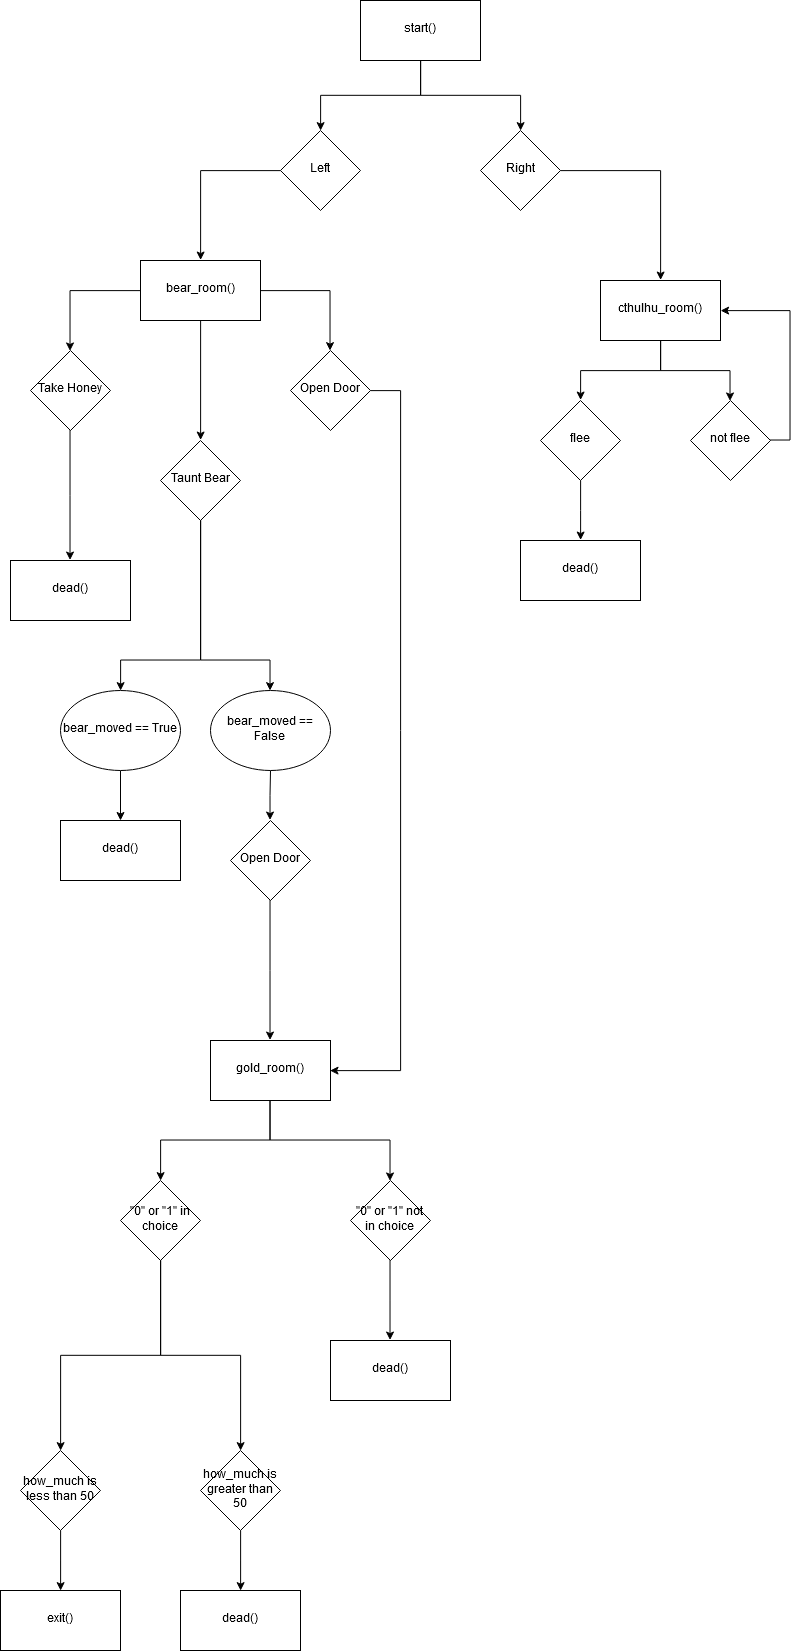

The diagram above was exported from draw.io. Its source (the exported page's mxGraphModel, read from the mxfile embedded in the PNG):
<mxGraphModel dx="824" dy="914" grid="1" gridSize="10" guides="1" tooltips="1" connect="1" arrows="1" fold="1" page="1" pageScale="1" pageWidth="850" pageHeight="1100" math="0" shadow="0">
  <root>
    <mxCell id="0" />
    <mxCell id="1" parent="0" />
    <mxCell id="_xsx2UO10-jZMJFtNLIc-5" style="edgeStyle=orthogonalEdgeStyle;rounded=0;orthogonalLoop=1;jettySize=auto;html=1;exitX=0.5;exitY=1;exitDx=0;exitDy=0;entryX=0.5;entryY=0;entryDx=0;entryDy=0;" edge="1" parent="1" source="_xsx2UO10-jZMJFtNLIc-1" target="_xsx2UO10-jZMJFtNLIc-2">
      <mxGeometry relative="1" as="geometry" />
    </mxCell>
    <mxCell id="_xsx2UO10-jZMJFtNLIc-7" style="edgeStyle=orthogonalEdgeStyle;rounded=0;orthogonalLoop=1;jettySize=auto;html=1;exitX=0.5;exitY=1;exitDx=0;exitDy=0;entryX=0.5;entryY=0;entryDx=0;entryDy=0;" edge="1" parent="1" source="_xsx2UO10-jZMJFtNLIc-1" target="_xsx2UO10-jZMJFtNLIc-3">
      <mxGeometry relative="1" as="geometry" />
    </mxCell>
    <mxCell id="_xsx2UO10-jZMJFtNLIc-1" value="start()" style="rounded=0;whiteSpace=wrap;html=1;" vertex="1" parent="1">
      <mxGeometry x="370" y="70" width="120" height="60" as="geometry" />
    </mxCell>
    <mxCell id="_xsx2UO10-jZMJFtNLIc-42" style="edgeStyle=orthogonalEdgeStyle;rounded=0;orthogonalLoop=1;jettySize=auto;html=1;entryX=0.5;entryY=0;entryDx=0;entryDy=0;" edge="1" parent="1" source="_xsx2UO10-jZMJFtNLIc-2" target="_xsx2UO10-jZMJFtNLIc-9">
      <mxGeometry relative="1" as="geometry" />
    </mxCell>
    <mxCell id="_xsx2UO10-jZMJFtNLIc-2" value="Left" style="rhombus;whiteSpace=wrap;html=1;" vertex="1" parent="1">
      <mxGeometry x="290" y="200" width="80" height="80" as="geometry" />
    </mxCell>
    <mxCell id="_xsx2UO10-jZMJFtNLIc-48" style="edgeStyle=orthogonalEdgeStyle;rounded=0;orthogonalLoop=1;jettySize=auto;html=1;entryX=0.5;entryY=0;entryDx=0;entryDy=0;" edge="1" parent="1" source="_xsx2UO10-jZMJFtNLIc-3" target="_xsx2UO10-jZMJFtNLIc-43">
      <mxGeometry relative="1" as="geometry" />
    </mxCell>
    <mxCell id="_xsx2UO10-jZMJFtNLIc-3" value="Right" style="rhombus;whiteSpace=wrap;html=1;" vertex="1" parent="1">
      <mxGeometry x="490" y="200" width="80" height="80" as="geometry" />
    </mxCell>
    <mxCell id="_xsx2UO10-jZMJFtNLIc-25" style="edgeStyle=orthogonalEdgeStyle;rounded=0;orthogonalLoop=1;jettySize=auto;html=1;" edge="1" parent="1" source="_xsx2UO10-jZMJFtNLIc-9" target="_xsx2UO10-jZMJFtNLIc-10">
      <mxGeometry relative="1" as="geometry" />
    </mxCell>
    <mxCell id="_xsx2UO10-jZMJFtNLIc-26" style="edgeStyle=orthogonalEdgeStyle;rounded=0;orthogonalLoop=1;jettySize=auto;html=1;exitX=1;exitY=0.5;exitDx=0;exitDy=0;entryX=0.5;entryY=0;entryDx=0;entryDy=0;" edge="1" parent="1" source="_xsx2UO10-jZMJFtNLIc-9" target="_xsx2UO10-jZMJFtNLIc-12">
      <mxGeometry relative="1" as="geometry" />
    </mxCell>
    <mxCell id="_xsx2UO10-jZMJFtNLIc-27" style="edgeStyle=orthogonalEdgeStyle;rounded=0;orthogonalLoop=1;jettySize=auto;html=1;exitX=0.5;exitY=1;exitDx=0;exitDy=0;entryX=0.5;entryY=0;entryDx=0;entryDy=0;" edge="1" parent="1" source="_xsx2UO10-jZMJFtNLIc-9" target="_xsx2UO10-jZMJFtNLIc-11">
      <mxGeometry relative="1" as="geometry" />
    </mxCell>
    <mxCell id="_xsx2UO10-jZMJFtNLIc-9" value="bear_room()" style="rounded=0;whiteSpace=wrap;html=1;" vertex="1" parent="1">
      <mxGeometry x="150" y="330" width="120" height="60" as="geometry" />
    </mxCell>
    <mxCell id="_xsx2UO10-jZMJFtNLIc-24" style="edgeStyle=orthogonalEdgeStyle;rounded=0;orthogonalLoop=1;jettySize=auto;html=1;entryX=0.5;entryY=0;entryDx=0;entryDy=0;" edge="1" parent="1" source="_xsx2UO10-jZMJFtNLIc-10" target="_xsx2UO10-jZMJFtNLIc-15">
      <mxGeometry relative="1" as="geometry" />
    </mxCell>
    <mxCell id="_xsx2UO10-jZMJFtNLIc-10" value="Take Honey" style="rhombus;whiteSpace=wrap;html=1;" vertex="1" parent="1">
      <mxGeometry x="40" y="420" width="80" height="80" as="geometry" />
    </mxCell>
    <mxCell id="_xsx2UO10-jZMJFtNLIc-28" style="edgeStyle=orthogonalEdgeStyle;rounded=0;orthogonalLoop=1;jettySize=auto;html=1;entryX=0.5;entryY=0;entryDx=0;entryDy=0;exitX=0.5;exitY=1;exitDx=0;exitDy=0;" edge="1" parent="1" source="_xsx2UO10-jZMJFtNLIc-11" target="_xsx2UO10-jZMJFtNLIc-18">
      <mxGeometry relative="1" as="geometry">
        <mxPoint x="210" y="610" as="sourcePoint" />
        <Array as="points">
          <mxPoint x="210" y="730" />
          <mxPoint x="130" y="730" />
        </Array>
      </mxGeometry>
    </mxCell>
    <mxCell id="_xsx2UO10-jZMJFtNLIc-29" style="edgeStyle=orthogonalEdgeStyle;rounded=0;orthogonalLoop=1;jettySize=auto;html=1;entryX=0.5;entryY=0;entryDx=0;entryDy=0;" edge="1" parent="1" source="_xsx2UO10-jZMJFtNLIc-11" target="_xsx2UO10-jZMJFtNLIc-19">
      <mxGeometry relative="1" as="geometry">
        <Array as="points">
          <mxPoint x="210" y="730" />
          <mxPoint x="280" y="730" />
        </Array>
      </mxGeometry>
    </mxCell>
    <mxCell id="_xsx2UO10-jZMJFtNLIc-11" value="Taunt Bear" style="rhombus;whiteSpace=wrap;html=1;" vertex="1" parent="1">
      <mxGeometry x="170" y="510" width="80" height="80" as="geometry" />
    </mxCell>
    <mxCell id="_xsx2UO10-jZMJFtNLIc-37" value="" style="edgeStyle=orthogonalEdgeStyle;rounded=0;orthogonalLoop=1;jettySize=auto;html=1;entryX=1;entryY=0.5;entryDx=0;entryDy=0;" edge="1" parent="1" source="_xsx2UO10-jZMJFtNLIc-12" target="_xsx2UO10-jZMJFtNLIc-21">
      <mxGeometry relative="1" as="geometry">
        <mxPoint x="420" y="1150" as="targetPoint" />
        <Array as="points">
          <mxPoint x="410" y="460" />
          <mxPoint x="410" y="1140" />
        </Array>
      </mxGeometry>
    </mxCell>
    <mxCell id="_xsx2UO10-jZMJFtNLIc-12" value="Open Door" style="rhombus;whiteSpace=wrap;html=1;" vertex="1" parent="1">
      <mxGeometry x="300" y="420" width="80" height="80" as="geometry" />
    </mxCell>
    <mxCell id="_xsx2UO10-jZMJFtNLIc-15" value="dead()" style="rounded=0;whiteSpace=wrap;html=1;" vertex="1" parent="1">
      <mxGeometry x="20" y="630" width="120" height="60" as="geometry" />
    </mxCell>
    <mxCell id="_xsx2UO10-jZMJFtNLIc-63" style="edgeStyle=orthogonalEdgeStyle;rounded=0;orthogonalLoop=1;jettySize=auto;html=1;entryX=0.5;entryY=0;entryDx=0;entryDy=0;" edge="1" parent="1" source="_xsx2UO10-jZMJFtNLIc-17" target="_xsx2UO10-jZMJFtNLIc-21">
      <mxGeometry relative="1" as="geometry" />
    </mxCell>
    <mxCell id="_xsx2UO10-jZMJFtNLIc-17" value="Open Door" style="rhombus;whiteSpace=wrap;html=1;" vertex="1" parent="1">
      <mxGeometry x="240" y="890" width="80" height="80" as="geometry" />
    </mxCell>
    <mxCell id="_xsx2UO10-jZMJFtNLIc-61" style="edgeStyle=orthogonalEdgeStyle;rounded=0;orthogonalLoop=1;jettySize=auto;html=1;entryX=0.5;entryY=0;entryDx=0;entryDy=0;" edge="1" parent="1" source="_xsx2UO10-jZMJFtNLIc-18">
      <mxGeometry relative="1" as="geometry">
        <mxPoint x="130" y="890" as="targetPoint" />
      </mxGeometry>
    </mxCell>
    <mxCell id="_xsx2UO10-jZMJFtNLIc-18" value="bear_moved == True" style="ellipse;whiteSpace=wrap;html=1;" vertex="1" parent="1">
      <mxGeometry x="70" y="760" width="120" height="80" as="geometry" />
    </mxCell>
    <mxCell id="_xsx2UO10-jZMJFtNLIc-62" style="edgeStyle=orthogonalEdgeStyle;rounded=0;orthogonalLoop=1;jettySize=auto;html=1;entryX=0.5;entryY=0;entryDx=0;entryDy=0;" edge="1" parent="1" source="_xsx2UO10-jZMJFtNLIc-19" target="_xsx2UO10-jZMJFtNLIc-17">
      <mxGeometry relative="1" as="geometry" />
    </mxCell>
    <mxCell id="_xsx2UO10-jZMJFtNLIc-19" value="bear_moved == False" style="ellipse;whiteSpace=wrap;html=1;" vertex="1" parent="1">
      <mxGeometry x="220" y="760" width="120" height="80" as="geometry" />
    </mxCell>
    <mxCell id="_xsx2UO10-jZMJFtNLIc-65" style="edgeStyle=orthogonalEdgeStyle;rounded=0;orthogonalLoop=1;jettySize=auto;html=1;exitX=0.5;exitY=1;exitDx=0;exitDy=0;" edge="1" parent="1" source="_xsx2UO10-jZMJFtNLIc-21" target="_xsx2UO10-jZMJFtNLIc-53">
      <mxGeometry relative="1" as="geometry" />
    </mxCell>
    <mxCell id="_xsx2UO10-jZMJFtNLIc-66" style="edgeStyle=orthogonalEdgeStyle;rounded=0;orthogonalLoop=1;jettySize=auto;html=1;exitX=0.5;exitY=1;exitDx=0;exitDy=0;" edge="1" parent="1" source="_xsx2UO10-jZMJFtNLIc-21" target="_xsx2UO10-jZMJFtNLIc-54">
      <mxGeometry relative="1" as="geometry" />
    </mxCell>
    <mxCell id="_xsx2UO10-jZMJFtNLIc-21" value="gold_room()" style="rounded=0;whiteSpace=wrap;html=1;" vertex="1" parent="1">
      <mxGeometry x="220" y="1110" width="120" height="60" as="geometry" />
    </mxCell>
    <mxCell id="_xsx2UO10-jZMJFtNLIc-49" style="edgeStyle=orthogonalEdgeStyle;rounded=0;orthogonalLoop=1;jettySize=auto;html=1;entryX=0.5;entryY=0;entryDx=0;entryDy=0;" edge="1" parent="1" source="_xsx2UO10-jZMJFtNLIc-43" target="_xsx2UO10-jZMJFtNLIc-44">
      <mxGeometry relative="1" as="geometry" />
    </mxCell>
    <mxCell id="_xsx2UO10-jZMJFtNLIc-72" style="edgeStyle=orthogonalEdgeStyle;rounded=0;orthogonalLoop=1;jettySize=auto;html=1;" edge="1" parent="1" source="_xsx2UO10-jZMJFtNLIc-43" target="_xsx2UO10-jZMJFtNLIc-45">
      <mxGeometry relative="1" as="geometry" />
    </mxCell>
    <mxCell id="_xsx2UO10-jZMJFtNLIc-43" value="cthulhu_room()" style="rounded=0;whiteSpace=wrap;html=1;" vertex="1" parent="1">
      <mxGeometry x="610" y="350" width="120" height="60" as="geometry" />
    </mxCell>
    <mxCell id="_xsx2UO10-jZMJFtNLIc-52" style="edgeStyle=orthogonalEdgeStyle;rounded=0;orthogonalLoop=1;jettySize=auto;html=1;entryX=0.5;entryY=0;entryDx=0;entryDy=0;" edge="1" parent="1" source="_xsx2UO10-jZMJFtNLIc-44" target="_xsx2UO10-jZMJFtNLIc-46">
      <mxGeometry relative="1" as="geometry" />
    </mxCell>
    <mxCell id="_xsx2UO10-jZMJFtNLIc-44" value="flee" style="rhombus;whiteSpace=wrap;html=1;" vertex="1" parent="1">
      <mxGeometry x="550" y="470" width="80" height="80" as="geometry" />
    </mxCell>
    <mxCell id="_xsx2UO10-jZMJFtNLIc-47" style="edgeStyle=orthogonalEdgeStyle;rounded=0;orthogonalLoop=1;jettySize=auto;html=1;exitX=1;exitY=0.5;exitDx=0;exitDy=0;entryX=1;entryY=0.5;entryDx=0;entryDy=0;" edge="1" parent="1" source="_xsx2UO10-jZMJFtNLIc-45" target="_xsx2UO10-jZMJFtNLIc-43">
      <mxGeometry relative="1" as="geometry" />
    </mxCell>
    <mxCell id="_xsx2UO10-jZMJFtNLIc-45" value="not flee" style="rhombus;whiteSpace=wrap;html=1;" vertex="1" parent="1">
      <mxGeometry x="700" y="470" width="80" height="80" as="geometry" />
    </mxCell>
    <mxCell id="_xsx2UO10-jZMJFtNLIc-46" value="dead()" style="rounded=0;whiteSpace=wrap;html=1;" vertex="1" parent="1">
      <mxGeometry x="530" y="610" width="120" height="60" as="geometry" />
    </mxCell>
    <mxCell id="_xsx2UO10-jZMJFtNLIc-67" style="edgeStyle=orthogonalEdgeStyle;rounded=0;orthogonalLoop=1;jettySize=auto;html=1;entryX=0.5;entryY=0;entryDx=0;entryDy=0;exitX=0.5;exitY=1;exitDx=0;exitDy=0;" edge="1" parent="1" source="_xsx2UO10-jZMJFtNLIc-53" target="_xsx2UO10-jZMJFtNLIc-56">
      <mxGeometry relative="1" as="geometry" />
    </mxCell>
    <mxCell id="_xsx2UO10-jZMJFtNLIc-68" style="edgeStyle=orthogonalEdgeStyle;rounded=0;orthogonalLoop=1;jettySize=auto;html=1;" edge="1" parent="1" source="_xsx2UO10-jZMJFtNLIc-53" target="_xsx2UO10-jZMJFtNLIc-57">
      <mxGeometry relative="1" as="geometry" />
    </mxCell>
    <mxCell id="_xsx2UO10-jZMJFtNLIc-53" value="&quot;0&quot; or &quot;1&quot; in choice" style="rhombus;whiteSpace=wrap;html=1;" vertex="1" parent="1">
      <mxGeometry x="130" y="1250" width="80" height="80" as="geometry" />
    </mxCell>
    <mxCell id="_xsx2UO10-jZMJFtNLIc-69" style="edgeStyle=orthogonalEdgeStyle;rounded=0;orthogonalLoop=1;jettySize=auto;html=1;entryX=0.5;entryY=0;entryDx=0;entryDy=0;" edge="1" parent="1" source="_xsx2UO10-jZMJFtNLIc-54" target="_xsx2UO10-jZMJFtNLIc-55">
      <mxGeometry relative="1" as="geometry" />
    </mxCell>
    <mxCell id="_xsx2UO10-jZMJFtNLIc-54" value="&quot;0&quot; or &quot;1&quot; not in choice" style="rhombus;whiteSpace=wrap;html=1;" vertex="1" parent="1">
      <mxGeometry x="360" y="1250" width="80" height="80" as="geometry" />
    </mxCell>
    <mxCell id="_xsx2UO10-jZMJFtNLIc-55" value="dead()" style="rounded=0;whiteSpace=wrap;html=1;" vertex="1" parent="1">
      <mxGeometry x="340" y="1410" width="120" height="60" as="geometry" />
    </mxCell>
    <mxCell id="_xsx2UO10-jZMJFtNLIc-71" style="edgeStyle=orthogonalEdgeStyle;rounded=0;orthogonalLoop=1;jettySize=auto;html=1;entryX=0.5;entryY=0;entryDx=0;entryDy=0;" edge="1" parent="1" source="_xsx2UO10-jZMJFtNLIc-56" target="_xsx2UO10-jZMJFtNLIc-59">
      <mxGeometry relative="1" as="geometry" />
    </mxCell>
    <mxCell id="_xsx2UO10-jZMJFtNLIc-56" value="how_much is less than 50" style="rhombus;whiteSpace=wrap;html=1;" vertex="1" parent="1">
      <mxGeometry x="30" y="1520" width="80" height="80" as="geometry" />
    </mxCell>
    <mxCell id="_xsx2UO10-jZMJFtNLIc-70" style="edgeStyle=orthogonalEdgeStyle;rounded=0;orthogonalLoop=1;jettySize=auto;html=1;entryX=0.5;entryY=0;entryDx=0;entryDy=0;" edge="1" parent="1" source="_xsx2UO10-jZMJFtNLIc-57" target="_xsx2UO10-jZMJFtNLIc-60">
      <mxGeometry relative="1" as="geometry" />
    </mxCell>
    <mxCell id="_xsx2UO10-jZMJFtNLIc-57" value="how_much is greater than 50" style="rhombus;whiteSpace=wrap;html=1;" vertex="1" parent="1">
      <mxGeometry x="210" y="1520" width="80" height="80" as="geometry" />
    </mxCell>
    <mxCell id="_xsx2UO10-jZMJFtNLIc-59" value="exit()" style="rounded=0;whiteSpace=wrap;html=1;" vertex="1" parent="1">
      <mxGeometry x="10" y="1660" width="120" height="60" as="geometry" />
    </mxCell>
    <mxCell id="_xsx2UO10-jZMJFtNLIc-60" value="dead()" style="rounded=0;whiteSpace=wrap;html=1;" vertex="1" parent="1">
      <mxGeometry x="190" y="1660" width="120" height="60" as="geometry" />
    </mxCell>
    <mxCell id="_xsx2UO10-jZMJFtNLIc-64" value="dead()" style="rounded=0;whiteSpace=wrap;html=1;" vertex="1" parent="1">
      <mxGeometry x="70" y="890" width="120" height="60" as="geometry" />
    </mxCell>
  </root>
</mxGraphModel>